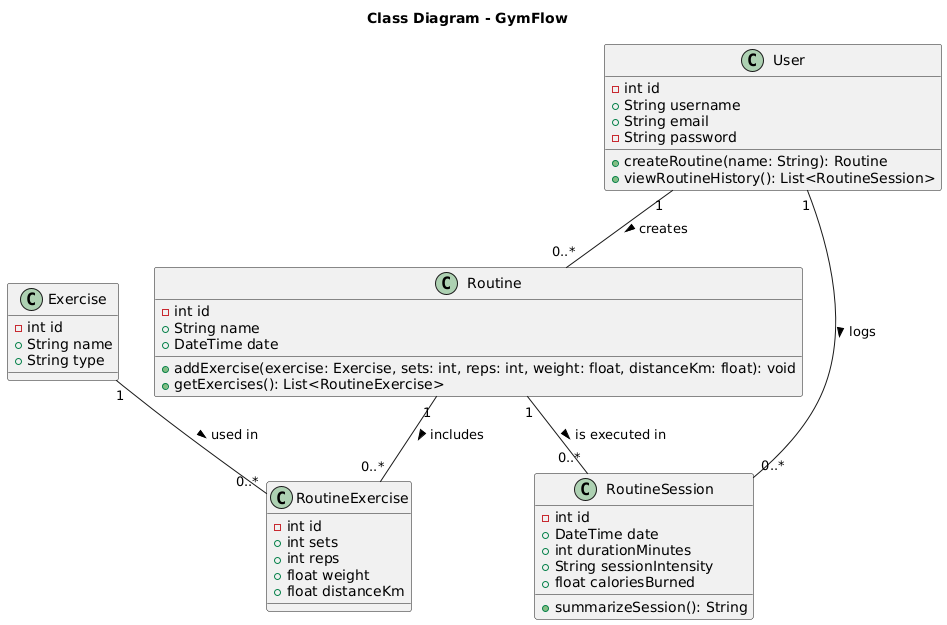

The diagram above was rendered by PlantUML. Its source (embedded in the PNG):
@startuml
title Class Diagram - GymFlow

class User {
  -int id
  +String username
  +String email
  -String password
  +createRoutine(name: String): Routine
  +viewRoutineHistory(): List<RoutineSession>
}


class Routine {
  -int id
  +String name
  +DateTime date
  +addExercise(exercise: Exercise, sets: int, reps: int, weight: float, distanceKm: float): void
  +getExercises(): List<RoutineExercise>
}


class Exercise {
  -int id
  +String name
  +String type
}


class RoutineExercise {
  -int id
  +int sets
  +int reps
  +float weight
  +float distanceKm
}


class RoutineSession {
  -int id
  +DateTime date
  +int durationMinutes
  +String sessionIntensity
  +float caloriesBurned
  +summarizeSession(): String
}


User "1" -- "0..*" Routine : creates >
User "1" -- "0..*" RoutineSession : logs >

Routine "1" -- "0..*" RoutineExercise : includes >
Routine "1" -- "0..*" RoutineSession : is executed in >

Exercise "1" -- "0..*" RoutineExercise : used in >
@enduml